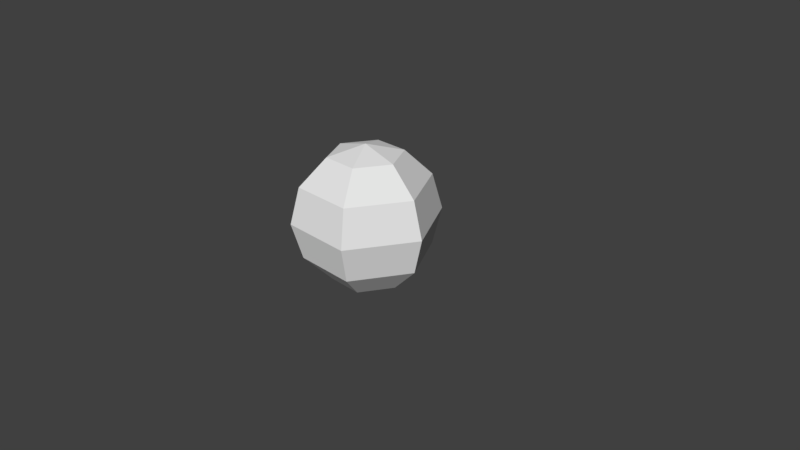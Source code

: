 # Source: RoughSphere.blend  (saved by Blender 2.78.0; exported with 4.5.12 LTS)
import bpy
from mathutils import Matrix  # noqa: F401  (used for matrix-valued properties, if any)

bpy.ops.wm.read_factory_settings(use_empty=True)
scene = bpy.context.scene
scene.name = 'Scene'

# ---- collections
col_collection_1 = bpy.data.collections.new('Collection 1'); scene.collection.children.link(col_collection_1)

# ---- world
world_world = bpy.data.worlds.new('World'); scene.world = world_world
world_world.color = (0.05088, 0.05088, 0.05088)
world_world.use_sun_shadow = False
world_world.sun_shadow_jitter_overblur = 0.0
world_world.cycles.sampling_method = 'MANUAL'

# ---- cameras
cam_camera = bpy.data.cameras.new('Camera')
cam_camera.clip_end = 100.0
cam_camera.lens = 35.0
cam_camera.sensor_width = 32.0
cam_camera.sensor_height = 18.0
cam_camera.ortho_scale = 7.314
cam_camera.dof.focus_distance = 0.0
cam_camera.dof.aperture_fstop = 128.0

# ---- meshes
me_sphere = bpy.data.meshes.new('Sphere')
me_sphere.from_pydata([(-0.51, 0.0, 0.8833), (-0.8833, 0.0, 0.51), (-1.02, 0.0, -4.459e-08), (-0.8833, 0.0, -0.51), (-0.51, 0.0, -0.8833), (-1.54e-07, 0.0, -1.02), (-0.255, 0.4417, 0.8833), (-0.4417, 0.765, 0.51), (-0.51, 0.8833, -4.459e-08), (-0.4417, 0.765, -0.51), (-0.255, 0.4417, -0.8833), (-2.31e-07, -1.334e-07, 1.02), (0.255, 0.4417, 0.8833), (0.4417, 0.765, 0.51), (0.51, 0.8833, -4.459e-08), (0.4417, 0.765, -0.51), (0.255, 0.4417, -0.8833), (0.51, -8.868e-08, 0.8833), (0.8833, -1.036e-07, 0.51), (1.02, -2.228e-07, -4.459e-08), (0.8833, -1.036e-07, -0.51), (0.51, -7.378e-08, -0.8833), (0.255, -0.4417, 0.8833), (0.4417, -0.765, 0.51), (0.51, -0.8833, -4.459e-08), (0.4417, -0.765, -0.51), (0.255, -0.4417, -0.8833), (-0.255, -0.4417, 0.8833), (-0.4417, -0.765, 0.51), (-0.51, -0.8833, -4.459e-08), (-0.4417, -0.765, -0.51), (-0.255, -0.4417, -0.8833)], [], [(4, 3, 9, 10), (2, 1, 7, 8), (0, 11, 6), (5, 4, 10), (3, 2, 8, 9), (1, 0, 6, 7), (10, 9, 15, 16), (8, 7, 13, 14), (6, 11, 12), (5, 10, 16), (9, 8, 14, 15), (7, 6, 12, 13), (14, 13, 18, 19), (12, 11, 17), (5, 16, 21), (15, 14, 19, 20), (13, 12, 17, 18), (16, 15, 20, 21), (17, 11, 22), (5, 21, 26), (20, 19, 24, 25), (18, 17, 22, 23), (21, 20, 25, 26), (19, 18, 23, 24), (5, 26, 31), (25, 24, 29, 30), (23, 22, 27, 28), (26, 25, 30, 31), (24, 23, 28, 29), (22, 11, 27), (5, 31, 4), (30, 29, 2, 3), (28, 27, 0, 1), (31, 30, 3, 4), (29, 28, 1, 2), (27, 11, 0)])
me_sphere.use_remesh_preserve_volume = False
me_sphere.use_remesh_preserve_attributes = False
me_sphere.use_mirror_vertex_groups = False
me_sphere.update()

# ---- objects
ob_sphere = bpy.data.objects.new('Sphere', me_sphere)
ob_camera = bpy.data.objects.new('Camera', cam_camera)

# ---- transforms, parenting, visibility, modifiers, constraints
ob_sphere.location = (-0.4197, 0.2789, 0.3056)
ob_sphere.lineart.crease_threshold = 0.0
ob_camera.location = (7.481, -6.508, 5.344)
ob_camera.rotation_euler = (1.109, 0.01082, 0.8149)
ob_camera.lock_rotations_4d = False
ob_camera.empty_display_type = 'ARROWS'
ob_camera.color = (0.0, 0.0, 0.0, 0.0)
ob_camera.display_type = 'WIRE'
ob_camera.lineart.crease_threshold = 0.0

# ---- collection membership
col_collection_1.objects.link(ob_sphere)
col_collection_1.objects.link(ob_camera)

# ---- scene / render settings (as saved in the file)
scene.camera = ob_camera
scene.frame_start = 1; scene.frame_end = 250; scene.frame_set(1)
scene.render.engine = 'BLENDER_EEVEE_NEXT'
scene.render.resolution_percentage = 50
scene.render.dither_intensity = 0.0
scene.cycles.use_denoising = False
scene.cycles.samples = 128
scene.cycles.sampling_pattern = 'TABULATED_SOBOL'
scene.cycles.light_sampling_threshold = 0.0
scene.cycles.use_adaptive_sampling = False
scene.cycles.use_light_tree = False
scene.cycles.blur_glossy = 0.0
scene.cycles.sample_clamp_indirect = 0.0
scene.view_settings.view_transform = 'Standard'
bpy.context.view_layer.update()

# ---- added for rendering (the .blend has no usable light): sun
light_auto_sun = bpy.data.lights.new('AutoSun', 'SUN')
light_auto_sun.energy = 3.0
light_auto_sun.angle = 0.0523599
ob_auto_sun = bpy.data.objects.new('AutoSun', light_auto_sun)
scene.collection.objects.link(ob_auto_sun)
ob_auto_sun.rotation_euler = (0.872665, 0.174533, 0.523599)
bpy.context.view_layer.update()
